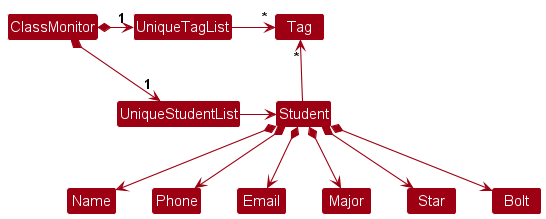

The diagram above was rendered by PlantUML. Its source (embedded in the PNG):
@startuml
!include style.puml
skinparam arrowThickness 1.1
skinparam arrowColor MODEL_COLOR
skinparam classBackgroundColor MODEL_COLOR

ClassMonitor *-right-> "1" UniqueStudentList
ClassMonitor *-right-> "1" UniqueTagList
UniqueTagList -[hidden]down- UniqueStudentList
UniqueTagList -[hidden]down- UniqueStudentList

UniqueTagList -right-> "*" Tag
UniqueStudentList -right-> Student

Student -up-> "*" Tag

Student *--> Name
Student *--> Phone
Student *--> Email
Student *--> Major
Student *--> Star
Student *--> Bolt
@enduml